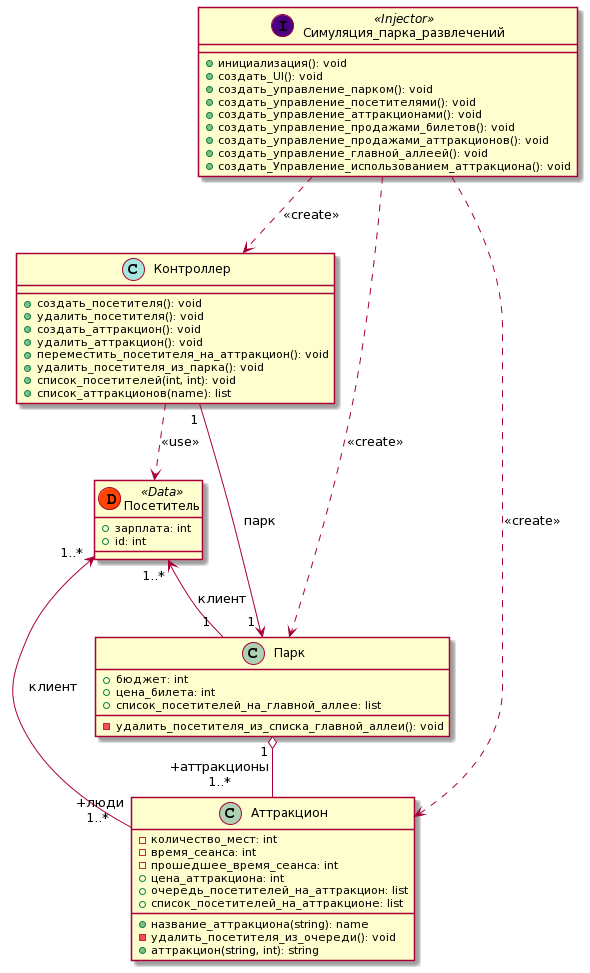

The diagram above was rendered by PlantUML. Its source (embedded in the PNG):
@startuml
Посетитель " 1..* " <-- " 1 " Парк: клиент
Посетитель " 1..* " <-- " +люди\n 1..* " Аттракцион: клиент
Парк " 1 " o-- " +аттракционы\n 1..*" Аттракцион
Контроллер ..> Посетитель: <<use>>
Симуляция_парка_развлечений ..> Парк: <<create>>
Симуляция_парка_развлечений ..> Аттракцион: <<create>>
Симуляция_парка_развлечений ..> Контроллер: <<create>>
Контроллер " 1 " --> " 1 " Парк: парк

class Посетитель << (D, OrangeRed) Data >>  {
    + зарплата: int
    + id: int
}

class Парк {
    + бюджет: int
    + цена_билета: int
    + список_посетителей_на_главной_аллее: list
    - удалить_посетителя_из_списка_главной_аллеи(): void
}

class Аттракцион {
    - количество_мест: int
    - время_сеанса: int
    - прошедшее_время_сеанса: int
    + цена_аттракциона: int
    + название_аттракциона(string): name
    + очередь_посетителей_на_аттракцион: list
    + список_посетителей_на_аттракционе: list
    - удалить_посетителя_из_очереди(): void
    + аттракцион(string, int): string
}

class Симуляция_парка_развлечений << (I,Indigo) Injector >> {
+ инициализация(): void
+ создать_UI(): void
+ создать_управление_парком(): void
+ создать_управление_посетителями(): void
+ создать_управление_аттракционами(): void
+ создать_управление_продажами_билетов(): void
+ создать_управление_продажами_аттракционов(): void
+ создать_управление_главной_аллеей(): void
+ создать_Управление_использованием_аттракциона(): void
}


class Контроллер << (C,#a4e8e0) >> {
    + создать_посетителя(): void
    + удалить_посетителя(): void
    + создать_аттракцион(): void
    + удалить_аттракцион(): void
    + переместить_посетителя_на_аттракцион(): void
    + удалить_посетителя_из_парка(): void
    + список_посетителей(int, int): void
    + список_аттракционов(name): list
}
@enduml